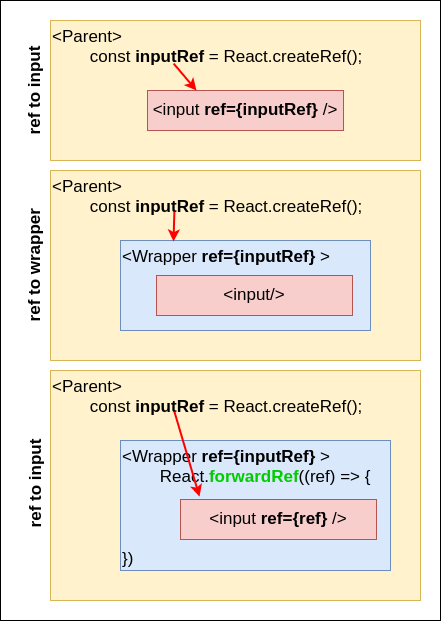

The diagram above was exported from draw.io. Its source (the exported page's mxGraphModel, read from the mxfile embedded in the PNG):
<mxGraphModel dx="1483" dy="864" grid="1" gridSize="10" guides="1" tooltips="1" connect="1" arrows="1" fold="1" page="1" pageScale="1" pageWidth="827" pageHeight="1169" math="0" shadow="0">
  <root>
    <mxCell id="0" />
    <mxCell id="1" parent="0" />
    <mxCell id="Aorhh1-slBHZCsfz-Az2-16" value="" style="rounded=0;whiteSpace=wrap;html=1;fontSize=17;fontColor=#00CC00;" vertex="1" parent="1">
      <mxGeometry x="210" y="90" width="440" height="620" as="geometry" />
    </mxCell>
    <mxCell id="Aorhh1-slBHZCsfz-Az2-1" value="&amp;lt;Parent&amp;gt;&lt;br&gt;&lt;span style=&quot;&quot;&gt;&#09;&lt;/span&gt;&lt;span style=&quot;white-space: pre;&quot;&gt;&#09;&lt;/span&gt;const &lt;b&gt;inputRef&lt;/b&gt; =&amp;nbsp;&lt;span style=&quot;text-align: center;&quot;&gt;React.createRef();&lt;/span&gt;&lt;br&gt;&amp;nbsp;" style="rounded=0;whiteSpace=wrap;html=1;align=left;verticalAlign=top;fontSize=17;fillColor=#fff2cc;strokeColor=#d6b656;" vertex="1" parent="1">
      <mxGeometry x="260" y="110" width="370" height="140" as="geometry" />
    </mxCell>
    <mxCell id="Aorhh1-slBHZCsfz-Az2-3" value="&amp;lt;input&amp;nbsp;&lt;b&gt;&lt;span style=&quot;&quot;&gt;ref={&lt;/span&gt;inputRef&lt;/b&gt;&lt;span style=&quot;&quot;&gt;&lt;b&gt;}&lt;/b&gt; /&lt;/span&gt;&amp;gt;" style="rounded=0;whiteSpace=wrap;html=1;align=center;verticalAlign=middle;fontSize=17;fillColor=#f8cecc;strokeColor=#b85450;" vertex="1" parent="1">
      <mxGeometry x="357" y="180" width="196" height="40" as="geometry" />
    </mxCell>
    <mxCell id="Aorhh1-slBHZCsfz-Az2-7" value="&amp;lt;Parent&amp;gt;&lt;br&gt;&lt;span style=&quot;&quot;&gt;&#09;&lt;/span&gt;&lt;span style=&quot;white-space: pre;&quot;&gt;&#09;&lt;/span&gt;const &lt;b&gt;inputRef&lt;/b&gt; =&amp;nbsp;&lt;span style=&quot;text-align: center;&quot;&gt;React.createRef();&lt;/span&gt;&lt;br&gt;&amp;nbsp;" style="rounded=0;whiteSpace=wrap;html=1;align=left;verticalAlign=top;fontSize=17;fillColor=#fff2cc;strokeColor=#d6b656;" vertex="1" parent="1">
      <mxGeometry x="260" y="260" width="370" height="190" as="geometry" />
    </mxCell>
    <mxCell id="Aorhh1-slBHZCsfz-Az2-4" value="&amp;lt;Wrapper&amp;nbsp;&lt;b style=&quot;text-align: center;&quot;&gt;ref={inputRef&lt;/b&gt;&lt;span style=&quot;text-align: center;&quot;&gt;&lt;b&gt;}&amp;nbsp;&lt;/b&gt;&lt;/span&gt;&amp;gt;" style="rounded=0;whiteSpace=wrap;html=1;align=left;verticalAlign=top;fontSize=17;fillColor=#dae8fc;strokeColor=#6c8ebf;" vertex="1" parent="1">
      <mxGeometry x="330" y="330" width="250" height="90" as="geometry" />
    </mxCell>
    <mxCell id="Aorhh1-slBHZCsfz-Az2-9" value="&amp;lt;input&lt;span style=&quot;&quot;&gt;/&lt;/span&gt;&amp;gt;" style="rounded=0;whiteSpace=wrap;html=1;align=center;verticalAlign=middle;fontSize=17;fillColor=#f8cecc;strokeColor=#b85450;" vertex="1" parent="1">
      <mxGeometry x="366" y="365" width="196" height="40" as="geometry" />
    </mxCell>
    <mxCell id="Aorhh1-slBHZCsfz-Az2-10" value="" style="endArrow=classic;html=1;rounded=0;fontSize=17;entryX=0.25;entryY=0;entryDx=0;entryDy=0;exitX=0.333;exitY=0.308;exitDx=0;exitDy=0;exitPerimeter=0;strokeColor=#FF0000;strokeWidth=2;" edge="1" parent="1" source="Aorhh1-slBHZCsfz-Az2-1" target="Aorhh1-slBHZCsfz-Az2-3">
      <mxGeometry width="50" height="50" relative="1" as="geometry">
        <mxPoint x="390" y="360" as="sourcePoint" />
        <mxPoint x="440" y="310" as="targetPoint" />
      </mxGeometry>
    </mxCell>
    <mxCell id="Aorhh1-slBHZCsfz-Az2-11" value="" style="endArrow=classic;html=1;rounded=0;fontSize=17;entryX=0.25;entryY=0;entryDx=0;entryDy=0;exitX=0.333;exitY=0.308;exitDx=0;exitDy=0;exitPerimeter=0;strokeColor=#FF0000;strokeWidth=2;" edge="1" parent="1">
      <mxGeometry width="50" height="50" relative="1" as="geometry">
        <mxPoint x="383.8800000000001" y="301.03999999999996" as="sourcePoint" />
        <mxPoint x="383" y="331" as="targetPoint" />
      </mxGeometry>
    </mxCell>
    <mxCell id="Aorhh1-slBHZCsfz-Az2-12" value="&amp;lt;Parent&amp;gt;&lt;br&gt;&lt;span style=&quot;&quot;&gt;&#09;&lt;/span&gt;&lt;span style=&quot;white-space: pre;&quot;&gt;&#09;&lt;/span&gt;const &lt;b&gt;inputRef&lt;/b&gt; =&amp;nbsp;&lt;span style=&quot;text-align: center;&quot;&gt;React.createRef();&lt;/span&gt;&lt;br&gt;&amp;nbsp;" style="rounded=0;whiteSpace=wrap;html=1;align=left;verticalAlign=top;fontSize=17;fillColor=#fff2cc;strokeColor=#d6b656;" vertex="1" parent="1">
      <mxGeometry x="260" y="460" width="370" height="230" as="geometry" />
    </mxCell>
    <mxCell id="Aorhh1-slBHZCsfz-Az2-13" value="&amp;lt;Wrapper&amp;nbsp;&lt;b style=&quot;text-align: center;&quot;&gt;ref={inputRef&lt;/b&gt;&lt;span style=&quot;text-align: center;&quot;&gt;&lt;b&gt;}&amp;nbsp;&lt;/b&gt;&lt;/span&gt;&amp;gt;&lt;br&gt;&amp;nbsp;&amp;nbsp;&lt;span style=&quot;white-space: pre;&quot;&gt;&#09;&lt;/span&gt;&lt;span style=&quot;text-align: center;&quot;&gt;React.&lt;font color=&quot;#00cc00&quot;&gt;&lt;b&gt;forwardRef&lt;/b&gt;&lt;/font&gt;((ref) =&amp;gt; {&lt;br&gt;&lt;br&gt;&lt;br&gt;&lt;br&gt;})&lt;/span&gt;" style="rounded=0;whiteSpace=wrap;html=1;align=left;verticalAlign=top;fontSize=17;fillColor=#dae8fc;strokeColor=#6c8ebf;" vertex="1" parent="1">
      <mxGeometry x="330" y="530" width="270" height="130" as="geometry" />
    </mxCell>
    <mxCell id="Aorhh1-slBHZCsfz-Az2-14" value="&amp;lt;input&amp;nbsp;&lt;b&gt;ref={ref&lt;/b&gt;&lt;b&gt;}&amp;nbsp;&lt;/b&gt;&lt;span style=&quot;&quot;&gt;/&lt;/span&gt;&amp;gt;" style="rounded=0;whiteSpace=wrap;html=1;align=center;verticalAlign=middle;fontSize=17;fillColor=#f8cecc;strokeColor=#b85450;" vertex="1" parent="1">
      <mxGeometry x="390" y="589" width="196" height="40" as="geometry" />
    </mxCell>
    <mxCell id="Aorhh1-slBHZCsfz-Az2-15" value="" style="endArrow=classic;html=1;rounded=0;fontSize=17;entryX=0.097;entryY=-0.071;entryDx=0;entryDy=0;exitX=0.333;exitY=0.308;exitDx=0;exitDy=0;exitPerimeter=0;strokeColor=#FF0000;strokeWidth=2;entryPerimeter=0;" edge="1" parent="1" target="Aorhh1-slBHZCsfz-Az2-14">
      <mxGeometry width="50" height="50" relative="1" as="geometry">
        <mxPoint x="383.8800000000001" y="501.03999999999996" as="sourcePoint" />
        <mxPoint x="383" y="531" as="targetPoint" />
      </mxGeometry>
    </mxCell>
    <mxCell id="Aorhh1-slBHZCsfz-Az2-18" value="ref to input" style="text;html=1;align=center;verticalAlign=middle;whiteSpace=wrap;rounded=0;fontSize=17;rotation=-90;fontStyle=1" vertex="1" parent="1">
      <mxGeometry x="175" y="165" width="140" height="30" as="geometry" />
    </mxCell>
    <mxCell id="Aorhh1-slBHZCsfz-Az2-19" value="ref to wrapper" style="text;html=1;align=center;verticalAlign=middle;whiteSpace=wrap;rounded=0;fontSize=17;rotation=-90;fontStyle=1" vertex="1" parent="1">
      <mxGeometry x="151.25" y="339.75" width="187.5" height="30" as="geometry" />
    </mxCell>
    <mxCell id="Aorhh1-slBHZCsfz-Az2-20" value="ref to input" style="text;html=1;align=center;verticalAlign=middle;whiteSpace=wrap;rounded=0;fontSize=17;rotation=-90;fontStyle=1" vertex="1" parent="1">
      <mxGeometry x="127.5" y="558.5" width="235" height="30" as="geometry" />
    </mxCell>
  </root>
</mxGraphModel>